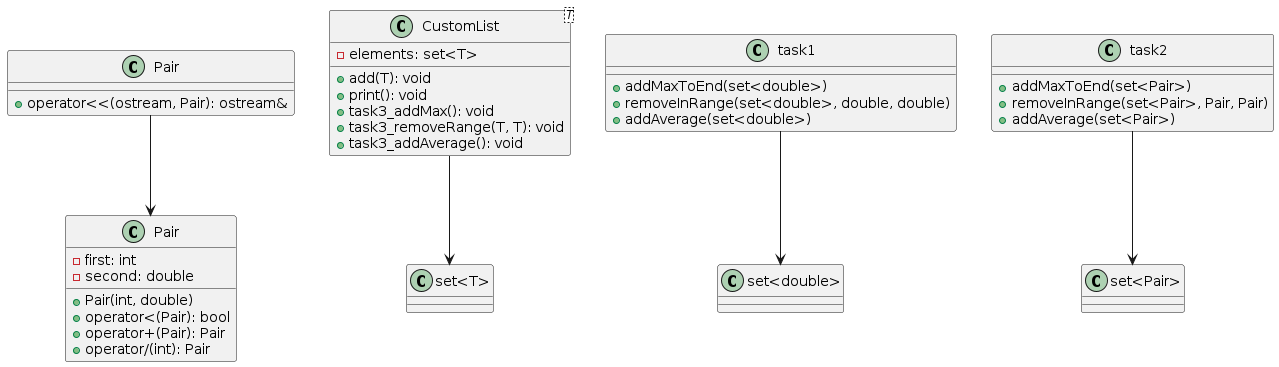

The diagram above was rendered by PlantUML. Its source (embedded in the PNG):
@startuml
' ********** КЛАССЫ **********
class Pair {
    - first: int
    - second: double
    + Pair(int, double)
    + operator<(Pair): bool
    + operator+(Pair): Pair
    + operator/(int): Pair
}

class CustomList<T> {
    - elements: set<T>
    + add(T): void
    + print(): void
    + task3_addMax(): void
    + task3_removeRange(T, T): void
    + task3_addAverage(): void
}

' ********** ФУНКЦИИ **********
class "task1" as Task1 {
    + addMaxToEnd(set<double>)
    + removeInRange(set<double>, double, double)
    + addAverage(set<double>)
}

class "task2" as Task2 {
    + addMaxToEnd(set<Pair>)
    + removeInRange(set<Pair>, Pair, Pair)
    + addAverage(set<Pair>)
}

class "Pair" as IO {
    + operator<<(ostream, Pair): ostream&
}


Task1 --> "set<double>"
Task2 --> "set<Pair>"
CustomList --> "set<T>"
IO --> Pair
@enduml